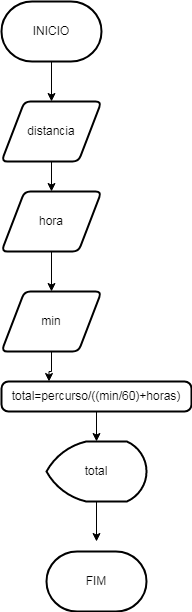

The diagram above was exported from draw.io. Its source (the exported page's mxGraphModel, read from the mxfile embedded in the PNG):
<mxGraphModel dx="442" dy="628" grid="1" gridSize="10" guides="1" tooltips="1" connect="1" arrows="1" fold="1" page="1" pageScale="1" pageWidth="827" pageHeight="1169" math="0" shadow="0">
  <root>
    <mxCell id="0" />
    <mxCell id="1" parent="0" />
    <mxCell id="UdO7OSEAnBDmK6uNe-AU-8" style="edgeStyle=orthogonalEdgeStyle;rounded=0;orthogonalLoop=1;jettySize=auto;html=1;entryX=0.5;entryY=0;entryDx=0;entryDy=0;" edge="1" parent="1" source="UdO7OSEAnBDmK6uNe-AU-1" target="UdO7OSEAnBDmK6uNe-AU-2">
      <mxGeometry relative="1" as="geometry" />
    </mxCell>
    <mxCell id="UdO7OSEAnBDmK6uNe-AU-1" value="INICIO" style="strokeWidth=2;html=1;shape=mxgraph.flowchart.terminator;whiteSpace=wrap;" vertex="1" parent="1">
      <mxGeometry x="30" y="20" width="100" height="60" as="geometry" />
    </mxCell>
    <mxCell id="UdO7OSEAnBDmK6uNe-AU-9" style="edgeStyle=orthogonalEdgeStyle;rounded=0;orthogonalLoop=1;jettySize=auto;html=1;entryX=0.5;entryY=0;entryDx=0;entryDy=0;" edge="1" parent="1" source="UdO7OSEAnBDmK6uNe-AU-2" target="UdO7OSEAnBDmK6uNe-AU-3">
      <mxGeometry relative="1" as="geometry" />
    </mxCell>
    <mxCell id="UdO7OSEAnBDmK6uNe-AU-2" value="distancia" style="shape=parallelogram;html=1;strokeWidth=2;perimeter=parallelogramPerimeter;whiteSpace=wrap;rounded=1;arcSize=12;size=0.23;" vertex="1" parent="1">
      <mxGeometry x="30" y="120" width="100" height="60" as="geometry" />
    </mxCell>
    <mxCell id="UdO7OSEAnBDmK6uNe-AU-10" style="edgeStyle=orthogonalEdgeStyle;rounded=0;orthogonalLoop=1;jettySize=auto;html=1;entryX=0.5;entryY=0;entryDx=0;entryDy=0;" edge="1" parent="1" source="UdO7OSEAnBDmK6uNe-AU-3" target="UdO7OSEAnBDmK6uNe-AU-4">
      <mxGeometry relative="1" as="geometry" />
    </mxCell>
    <mxCell id="UdO7OSEAnBDmK6uNe-AU-3" value="hora" style="shape=parallelogram;html=1;strokeWidth=2;perimeter=parallelogramPerimeter;whiteSpace=wrap;rounded=1;arcSize=12;size=0.23;" vertex="1" parent="1">
      <mxGeometry x="30" y="210" width="100" height="60" as="geometry" />
    </mxCell>
    <mxCell id="UdO7OSEAnBDmK6uNe-AU-11" style="edgeStyle=orthogonalEdgeStyle;rounded=0;orthogonalLoop=1;jettySize=auto;html=1;entryX=0.25;entryY=0;entryDx=0;entryDy=0;" edge="1" parent="1" source="UdO7OSEAnBDmK6uNe-AU-4" target="UdO7OSEAnBDmK6uNe-AU-5">
      <mxGeometry relative="1" as="geometry" />
    </mxCell>
    <mxCell id="UdO7OSEAnBDmK6uNe-AU-4" value="min" style="shape=parallelogram;html=1;strokeWidth=2;perimeter=parallelogramPerimeter;whiteSpace=wrap;rounded=1;arcSize=12;size=0.23;" vertex="1" parent="1">
      <mxGeometry x="30" y="310" width="100" height="60" as="geometry" />
    </mxCell>
    <mxCell id="UdO7OSEAnBDmK6uNe-AU-12" style="edgeStyle=orthogonalEdgeStyle;rounded=0;orthogonalLoop=1;jettySize=auto;html=1;" edge="1" parent="1" source="UdO7OSEAnBDmK6uNe-AU-5" target="UdO7OSEAnBDmK6uNe-AU-6">
      <mxGeometry relative="1" as="geometry" />
    </mxCell>
    <mxCell id="UdO7OSEAnBDmK6uNe-AU-5" value="total=percurso/((min/60)+horas)" style="rounded=1;whiteSpace=wrap;html=1;absoluteArcSize=1;arcSize=14;strokeWidth=2;" vertex="1" parent="1">
      <mxGeometry x="30" y="400" width="190" height="30" as="geometry" />
    </mxCell>
    <mxCell id="UdO7OSEAnBDmK6uNe-AU-15" style="edgeStyle=orthogonalEdgeStyle;rounded=0;orthogonalLoop=1;jettySize=auto;html=1;" edge="1" parent="1" source="UdO7OSEAnBDmK6uNe-AU-6">
      <mxGeometry relative="1" as="geometry">
        <mxPoint x="125" y="560" as="targetPoint" />
      </mxGeometry>
    </mxCell>
    <mxCell id="UdO7OSEAnBDmK6uNe-AU-6" value="total" style="strokeWidth=2;html=1;shape=mxgraph.flowchart.display;whiteSpace=wrap;" vertex="1" parent="1">
      <mxGeometry x="75" y="460" width="100" height="60" as="geometry" />
    </mxCell>
    <mxCell id="UdO7OSEAnBDmK6uNe-AU-14" value="FIM" style="strokeWidth=2;html=1;shape=mxgraph.flowchart.terminator;whiteSpace=wrap;" vertex="1" parent="1">
      <mxGeometry x="75" y="570" width="100" height="60" as="geometry" />
    </mxCell>
  </root>
</mxGraphModel>